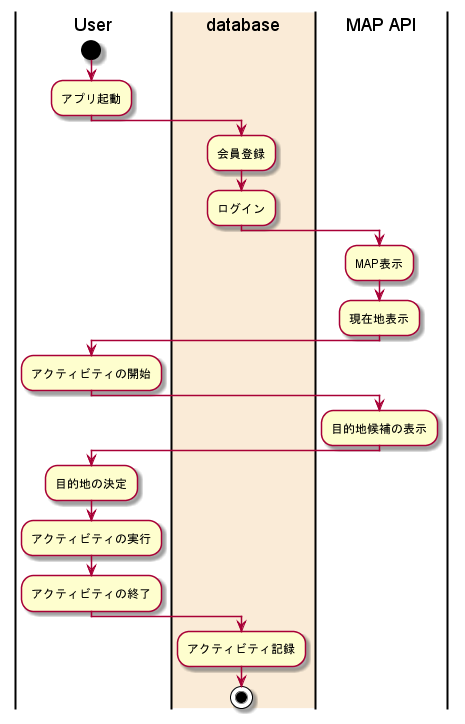

The diagram above was rendered by PlantUML. Its source (embedded in the PNG):
@startuml

|User|

start

:アプリ起動;

|#AntiqueWhite|database|
:会員登録;
:ログイン;

|MAP API|
:MAP表示;
:現在地表示;

|User|
:アクティビティの開始;

|MAP API|
:目的地候補の表示;

|User|
:目的地の決定;
:アクティビティの実行;
:アクティビティの終了;

|database|
:アクティビティ記録;

stop
@enduml